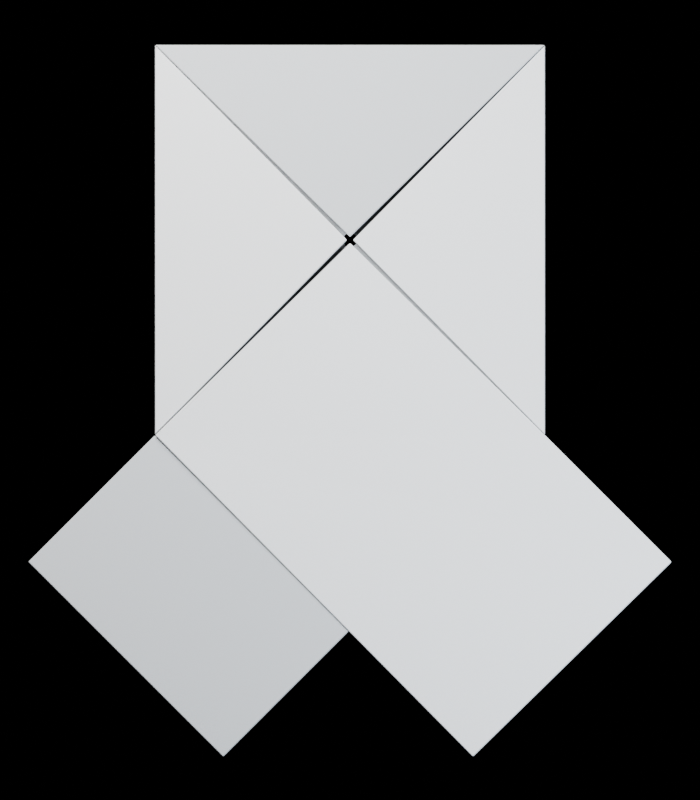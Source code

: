 # Source: folded_note_3d.blend  (saved by Blender 5.2.44; exported with 4.5.12 LTS)
import bpy
from mathutils import Matrix  # noqa: F401  (used for matrix-valued properties, if any)

bpy.ops.wm.read_factory_settings(use_empty=True)
scene = bpy.context.scene
scene.name = 'NOTE_3D_Render'

# ---- collections
col_note_3d = bpy.data.collections.new('NOTE_3D'); scene.collection.children.link(col_note_3d)

# ---- materials (node trees are filled in below, after node groups)
mat_note_paper_offwhite = bpy.data.materials.new('NOTE_Paper_OffWhite')
mat_note_paper_offwhite.diffuse_color = (0.925, 0.935, 0.945, 1.0)
mat_note_paper_edge = bpy.data.materials.new('NOTE_Paper_Edge')
mat_note_paper_edge.diffuse_color = (0.66, 0.68, 0.7, 1.0)
mat_note_paper_alt = bpy.data.materials.new('NOTE_Paper_Alt')
mat_note_paper_alt.diffuse_color = (0.895, 0.905, 0.915, 1.0)
mat_note_background_black = bpy.data.materials.new('NOTE_Background_Black')

# ---- material node trees
mat_note_paper_offwhite.use_nodes = True; mat_note_paper_offwhite.node_tree.nodes.clear()
_N = mat_note_paper_offwhite.node_tree.nodes; _L = mat_note_paper_offwhite.node_tree.links
n0 = _N.new('ShaderNodeBsdfPrincipled'); n0.name = 'Principled BSDF'; n0.location = (-200, 100)
n0.inputs[0].default_value = (0.925, 0.935, 0.945, 1.0)
n0.inputs[2].default_value = 0.68
n0.inputs[3].default_value = 1.47
n0.inputs[8].default_value = 0.012
n0.inputs[10].default_value = 0.005
n0.inputs[13].default_value = 0.28
n0.inputs[24].default_value = 0.05
n1 = _N.new('ShaderNodeOutputMaterial'); n1.name = 'Material Output'; n1.location = (200, 100)
n2 = _N.new('ShaderNodeTexNoise'); n2.name = 'Paper_Microfiber'; n2.location = (0, 0)
n2.width = 160
n2.inputs[2].default_value = 185.0
n2.inputs[4].default_value = 0.7
n3 = _N.new('ShaderNodeBump'); n3.name = 'Bump'; n3.location = (0, 0)
n3.inputs[0].default_value = 0.055
n3.inputs[1].default_value = 0.018
_L.new(n0.outputs[0], n1.inputs[0])
_L.new(n2.outputs[0], n3.inputs[3])
_L.new(n3.outputs[0], n0.inputs[5])
n1.is_active_output = True
mat_note_paper_edge.use_nodes = True; mat_note_paper_edge.node_tree.nodes.clear()
_N = mat_note_paper_edge.node_tree.nodes; _L = mat_note_paper_edge.node_tree.links
n0 = _N.new('ShaderNodeBsdfPrincipled'); n0.name = 'Principled BSDF'; n0.location = (-200, 100)
n0.inputs[0].default_value = (0.66, 0.68, 0.7, 1.0)
n0.inputs[2].default_value = 0.8
n0.inputs[3].default_value = 1.47
n0.inputs[8].default_value = 0.012
n0.inputs[10].default_value = 0.005
n0.inputs[13].default_value = 0.28
n0.inputs[24].default_value = 0.05
n1 = _N.new('ShaderNodeOutputMaterial'); n1.name = 'Material Output'; n1.location = (200, 100)
n2 = _N.new('ShaderNodeTexNoise'); n2.name = 'Paper_Microfiber'; n2.location = (0, 0)
n2.width = 160
n2.inputs[2].default_value = 185.0
n2.inputs[4].default_value = 0.7
n3 = _N.new('ShaderNodeBump'); n3.name = 'Bump'; n3.location = (0, 0)
n3.inputs[0].default_value = 0.055
n3.inputs[1].default_value = 0.018
_L.new(n0.outputs[0], n1.inputs[0])
_L.new(n2.outputs[0], n3.inputs[3])
_L.new(n3.outputs[0], n0.inputs[5])
n1.is_active_output = True
mat_note_paper_alt.use_nodes = True; mat_note_paper_alt.node_tree.nodes.clear()
_N = mat_note_paper_alt.node_tree.nodes; _L = mat_note_paper_alt.node_tree.links
n0 = _N.new('ShaderNodeBsdfPrincipled'); n0.name = 'Principled BSDF'; n0.location = (-200, 100)
n0.inputs[0].default_value = (0.895, 0.905, 0.915, 1.0)
n0.inputs[2].default_value = 0.72
n0.inputs[3].default_value = 1.47
n0.inputs[8].default_value = 0.012
n0.inputs[10].default_value = 0.005
n0.inputs[13].default_value = 0.28
n0.inputs[24].default_value = 0.05
n1 = _N.new('ShaderNodeOutputMaterial'); n1.name = 'Material Output'; n1.location = (200, 100)
n2 = _N.new('ShaderNodeTexNoise'); n2.name = 'Paper_Microfiber'; n2.location = (0, 0)
n2.width = 160
n2.inputs[2].default_value = 185.0
n2.inputs[4].default_value = 0.7
n3 = _N.new('ShaderNodeBump'); n3.name = 'Bump'; n3.location = (0, 0)
n3.inputs[0].default_value = 0.055
n3.inputs[1].default_value = 0.018
_L.new(n0.outputs[0], n1.inputs[0])
_L.new(n2.outputs[0], n3.inputs[3])
_L.new(n3.outputs[0], n0.inputs[5])
n1.is_active_output = True
mat_note_background_black.use_nodes = True; mat_note_background_black.node_tree.nodes.clear()
_N = mat_note_background_black.node_tree.nodes; _L = mat_note_background_black.node_tree.links
n0 = _N.new('ShaderNodeBsdfPrincipled'); n0.name = 'Principled BSDF'; n0.location = (-200, 100)
n0.inputs[0].default_value = (0.0005, 0.0005, 0.0005, 1.0)
n0.inputs[2].default_value = 1.0
n0.inputs[10].default_value = 0.005
n0.inputs[13].default_value = 0.0
n1 = _N.new('ShaderNodeOutputMaterial'); n1.name = 'Material Output'; n1.location = (200, 100)
_L.new(n0.outputs[0], n1.inputs[0])
n1.is_active_output = True

# ---- world
world_note_world = bpy.data.worlds.new('NOTE_World'); scene.world = world_note_world
world_note_world.use_nodes = True; world_note_world.node_tree.nodes.clear()
_N = world_note_world.node_tree.nodes; _L = world_note_world.node_tree.links
n0 = _N.new('ShaderNodeBackground'); n0.name = 'Background'; n0.location = (-200, 100)
n0.inputs[0].default_value = (0.001, 0.001, 0.001, 1.0)
n0.inputs[1].default_value = 0.03
n1 = _N.new('ShaderNodeOutputWorld'); n1.name = 'World Output'; n1.location = (200, 100)
_L.new(n0.outputs[0], n1.inputs[0])
n1.is_active_output = True

# ---- cameras
cam_note_camera_data = bpy.data.cameras.new('NOTE_Camera_Data')
cam_note_camera_data.type = 'ORTHO'
cam_note_camera_data.lens = 70.0
cam_note_camera_data.ortho_scale = 4.1

# ---- lights
light_note_key_softbox_data = bpy.data.lights.new('NOTE_Key_Softbox_Data', 'AREA')
light_note_key_softbox_data.color = (1.0, 0.975, 0.94)
light_note_key_softbox_data.energy = 780.0
light_note_key_softbox_data.shape = 'DISK'
light_note_key_softbox_data.size = 4.2
light_note_fill_softbox_data = bpy.data.lights.new('NOTE_Fill_Softbox_Data', 'AREA')
light_note_fill_softbox_data.color = (0.82, 0.9, 1.0)
light_note_fill_softbox_data.energy = 310.0
light_note_fill_softbox_data.shape = 'DISK'
light_note_fill_softbox_data.size = 3.8
light_note_top_rim_data = bpy.data.lights.new('NOTE_Top_Rim_Data', 'AREA')
light_note_top_rim_data.energy = 240.0
light_note_top_rim_data.shape = 'DISK'
light_note_top_rim_data.size = 2.8

# ---- meshes
me_note_flap_top_mesh = bpy.data.meshes.new('NOTE_Flap_Top_Mesh')
me_note_flap_top_mesh.from_pydata([(-1.0, 1.0, 0.03), (1.0, 1.0, 0.03), (0.0, 0.014, 0.084)], [], [(0, 1, 2)])
me_note_flap_top_mesh.materials.append(mat_note_paper_offwhite)
me_note_flap_top_mesh.materials.append(mat_note_paper_edge)
me_note_flap_top_mesh.update()
me_note_flap_left_mesh = bpy.data.meshes.new('NOTE_Flap_Left_Mesh')
me_note_flap_left_mesh.from_pydata([(-1.0, 1.0, 0.02), (-1.0, -1.0, 0.02), (-0.014, 0.0, 0.072)], [], [(0, 1, 2)])
me_note_flap_left_mesh.materials.append(mat_note_paper_alt)
me_note_flap_left_mesh.materials.append(mat_note_paper_edge)
me_note_flap_left_mesh.update()
me_note_flap_right_mesh = bpy.data.meshes.new('NOTE_Flap_Right_Mesh')
me_note_flap_right_mesh.from_pydata([(1.0, 1.0, 0.024), (0.014, 0.0, 0.069), (1.0, -1.0, 0.024)], [], [(0, 1, 2)])
me_note_flap_right_mesh.materials.append(mat_note_paper_alt)
me_note_flap_right_mesh.materials.append(mat_note_paper_edge)
me_note_flap_right_mesh.update()
me_note_tail_left_mesh = bpy.data.meshes.new('NOTE_Tail_Left_Mesh')
me_note_tail_left_mesh.from_pydata([(-1.0, -1.0, 0.013), (0.0, -2.0, 0.013), (-0.65, -2.65, 0.01), (-1.65, -1.65, 0.01)], [], [(0, 1, 2, 3)])
me_note_tail_left_mesh.materials.append(mat_note_paper_offwhite)
me_note_tail_left_mesh.materials.append(mat_note_paper_edge)
me_note_tail_left_mesh.update()
me_note_panel_lower_main_mesh = bpy.data.meshes.new('NOTE_Panel_Lower_Main_Mesh')
me_note_panel_lower_main_mesh.from_pydata([(0.0, -0.014, 0.065), (-1.0, -1.0, 0.031), (1.0, -1.0, 0.031), (1.65, -1.65, 0.019), (0.63, -2.65, 0.019)], [], [(0, 1, 2), (1, 4, 3, 2)])
me_note_panel_lower_main_mesh.materials.append(mat_note_paper_offwhite)
me_note_panel_lower_main_mesh.materials.append(mat_note_paper_edge)
me_note_panel_lower_main_mesh.update()
me_note_seam_tl_mesh = bpy.data.meshes.new('NOTE_Seam_TL_Mesh')
me_note_seam_tl_mesh.from_pydata([(-0.03207, 0.01793, 0.012), (-0.9921, 0.9779, 0.012), (-0.9779, 0.9921, 0.012), (-0.01793, 0.03207, 0.012)], [], [(0, 1, 2, 3)])
me_note_seam_tl_mesh.materials.append(mat_note_paper_edge)
me_note_seam_tl_mesh.materials.append(mat_note_paper_edge)
me_note_seam_tl_mesh.update()
me_note_seam_tr_mesh = bpy.data.meshes.new('NOTE_Seam_TR_Mesh')
me_note_seam_tr_mesh.from_pydata([(0.01793, 0.03207, 0.013), (0.9779, 0.9921, 0.013), (0.9921, 0.9779, 0.013), (0.03207, 0.01793, 0.013)], [], [(0, 1, 2, 3)])
me_note_seam_tr_mesh.materials.append(mat_note_paper_edge)
me_note_seam_tr_mesh.materials.append(mat_note_paper_edge)
me_note_seam_tr_mesh.update()
me_note_seam_bl_mesh = bpy.data.meshes.new('NOTE_Seam_BL_Mesh')
me_note_seam_bl_mesh.from_pydata([(-0.01793, -0.03207, 0.012), (-0.9779, -0.9921, 0.012), (-0.9921, -0.9779, 0.012), (-0.03207, -0.01793, 0.012)], [], [(0, 1, 2, 3)])
me_note_seam_bl_mesh.materials.append(mat_note_paper_edge)
me_note_seam_bl_mesh.materials.append(mat_note_paper_edge)
me_note_seam_bl_mesh.update()
me_note_seam_br_mesh = bpy.data.meshes.new('NOTE_Seam_BR_Mesh')
me_note_seam_br_mesh.from_pydata([(0.03207, -0.01793, 0.013), (0.9921, -0.9779, 0.013), (0.9779, -0.9921, 0.013), (0.01793, -0.03207, 0.013)], [], [(0, 1, 2, 3)])
me_note_seam_br_mesh.materials.append(mat_note_paper_edge)
me_note_seam_br_mesh.materials.append(mat_note_paper_edge)
me_note_seam_br_mesh.update()
me_note_backdrop_mesh = bpy.data.meshes.new('NOTE_Backdrop_Mesh')
me_note_backdrop_mesh.from_pydata([(-8.0, -8.0, -0.065), (8.0, -8.0, -0.065), (8.0, 8.0, -0.065), (-8.0, 8.0, -0.065)], [], [(0, 1, 2, 3)])
me_note_backdrop_mesh.materials.append(mat_note_background_black)
me_note_backdrop_mesh.update()

# ---- objects
ob_note_root = bpy.data.objects.new('NOTE_Root', None)
ob_note_flap_top = bpy.data.objects.new('NOTE_Flap_Top', me_note_flap_top_mesh)
ob_note_flap_left = bpy.data.objects.new('NOTE_Flap_Left', me_note_flap_left_mesh)
ob_note_flap_right = bpy.data.objects.new('NOTE_Flap_Right', me_note_flap_right_mesh)
ob_note_tail_left = bpy.data.objects.new('NOTE_Tail_Left', me_note_tail_left_mesh)
ob_note_panel_lower_main = bpy.data.objects.new('NOTE_Panel_Lower_Main', me_note_panel_lower_main_mesh)
ob_note_seam_tl = bpy.data.objects.new('NOTE_Seam_TL', me_note_seam_tl_mesh)
ob_note_seam_tr = bpy.data.objects.new('NOTE_Seam_TR', me_note_seam_tr_mesh)
ob_note_seam_bl = bpy.data.objects.new('NOTE_Seam_BL', me_note_seam_bl_mesh)
ob_note_seam_br = bpy.data.objects.new('NOTE_Seam_BR', me_note_seam_br_mesh)
ob_note_backdrop = bpy.data.objects.new('NOTE_Backdrop', me_note_backdrop_mesh)
ob_note_camera = bpy.data.objects.new('NOTE_Camera', cam_note_camera_data)
ob_note_key_softbox = bpy.data.objects.new('NOTE_Key_Softbox', light_note_key_softbox_data)
ob_note_fill_softbox = bpy.data.objects.new('NOTE_Fill_Softbox', light_note_fill_softbox_data)
ob_note_top_rim = bpy.data.objects.new('NOTE_Top_Rim', light_note_top_rim_data)

# ---- transforms, parenting, visibility, modifiers, constraints
ob_note_root.location = (0.0, 0.0, 0.0)
ob_note_flap_top.parent = ob_note_root
ob_note_flap_top.location = (0.0, 0.0, 0.0)
_m = ob_note_flap_top.modifiers.new('Paper_Thickness_0p10mm_Visual', 'SOLIDIFY')
_m.thickness = 0.014
_m.offset = 0.0
_m.material_offset = 1
_m.material_offset_rim = 1
_m.use_even_offset = True
_m = ob_note_flap_top.modifiers.new('Soft_Cut_Edge', 'BEVEL')
_m.width = 0.008
_m.width_pct = 0.008
_m.segments = 3
ob_note_flap_left.parent = ob_note_root
ob_note_flap_left.location = (0.0, 0.0, 0.0)
_m = ob_note_flap_left.modifiers.new('Paper_Thickness_0p10mm_Visual', 'SOLIDIFY')
_m.thickness = 0.014
_m.offset = 0.0
_m.material_offset = 1
_m.material_offset_rim = 1
_m.use_even_offset = True
_m = ob_note_flap_left.modifiers.new('Soft_Cut_Edge', 'BEVEL')
_m.width = 0.008
_m.width_pct = 0.008
_m.segments = 3
ob_note_flap_right.parent = ob_note_root
ob_note_flap_right.location = (0.0, 0.0, 0.0)
_m = ob_note_flap_right.modifiers.new('Paper_Thickness_0p10mm_Visual', 'SOLIDIFY')
_m.thickness = 0.014
_m.offset = 0.0
_m.material_offset = 1
_m.material_offset_rim = 1
_m.use_even_offset = True
_m = ob_note_flap_right.modifiers.new('Soft_Cut_Edge', 'BEVEL')
_m.width = 0.008
_m.width_pct = 0.008
_m.segments = 3
ob_note_tail_left.parent = ob_note_root
ob_note_tail_left.location = (0.0, 0.0, 0.0)
_m = ob_note_tail_left.modifiers.new('Paper_Thickness_0p10mm_Visual', 'SOLIDIFY')
_m.thickness = 0.014
_m.offset = 0.0
_m.material_offset = 1
_m.material_offset_rim = 1
_m.use_even_offset = True
_m = ob_note_tail_left.modifiers.new('Soft_Cut_Edge', 'BEVEL')
_m.width = 0.01
_m.width_pct = 0.01
_m.segments = 3
ob_note_panel_lower_main.parent = ob_note_root
ob_note_panel_lower_main.location = (0.0, 0.0, 0.0)
_m = ob_note_panel_lower_main.modifiers.new('Paper_Thickness_0p10mm_Visual', 'SOLIDIFY')
_m.thickness = 0.015
_m.offset = 0.0
_m.material_offset = 1
_m.material_offset_rim = 1
_m.use_even_offset = True
_m = ob_note_panel_lower_main.modifiers.new('Soft_Cut_Edge', 'BEVEL')
_m.width = 0.01
_m.width_pct = 0.01
_m.segments = 3
ob_note_seam_tl.parent = ob_note_root
ob_note_seam_tl.location = (0.0, 0.0, 0.0)
_m = ob_note_seam_tl.modifiers.new('Paper_Thickness_0p10mm_Visual', 'SOLIDIFY')
_m.thickness = 0.004
_m.offset = 0.0
_m.material_offset = 1
_m.material_offset_rim = 1
_m.use_even_offset = True
_m = ob_note_seam_tl.modifiers.new('Soft_Cut_Edge', 'BEVEL')
_m.width = 0.002
_m.width_pct = 0.002
_m.segments = 3
ob_note_seam_tr.parent = ob_note_root
ob_note_seam_tr.location = (0.0, 0.0, 0.0)
_m = ob_note_seam_tr.modifiers.new('Paper_Thickness_0p10mm_Visual', 'SOLIDIFY')
_m.thickness = 0.004
_m.offset = 0.0
_m.material_offset = 1
_m.material_offset_rim = 1
_m.use_even_offset = True
_m = ob_note_seam_tr.modifiers.new('Soft_Cut_Edge', 'BEVEL')
_m.width = 0.002
_m.width_pct = 0.002
_m.segments = 3
ob_note_seam_bl.parent = ob_note_root
ob_note_seam_bl.location = (0.0, 0.0, 0.0)
_m = ob_note_seam_bl.modifiers.new('Paper_Thickness_0p10mm_Visual', 'SOLIDIFY')
_m.thickness = 0.004
_m.offset = 0.0
_m.material_offset = 1
_m.material_offset_rim = 1
_m.use_even_offset = True
_m = ob_note_seam_bl.modifiers.new('Soft_Cut_Edge', 'BEVEL')
_m.width = 0.002
_m.width_pct = 0.002
_m.segments = 3
ob_note_seam_br.parent = ob_note_root
ob_note_seam_br.location = (0.0, 0.0, 0.0)
_m = ob_note_seam_br.modifiers.new('Paper_Thickness_0p10mm_Visual', 'SOLIDIFY')
_m.thickness = 0.004
_m.offset = 0.0
_m.material_offset = 1
_m.material_offset_rim = 1
_m.use_even_offset = True
_m = ob_note_seam_br.modifiers.new('Soft_Cut_Edge', 'BEVEL')
_m.width = 0.002
_m.width_pct = 0.002
_m.segments = 3
ob_note_backdrop.location = (0.0, 0.0, 0.0)
ob_note_camera.location = (0.0, -0.82, 7.6)
ob_note_key_softbox.location = (-3.2, 4.6, 6.3)
ob_note_key_softbox.rotation_euler = (0.7662, -8.683e-08, -2.586)
ob_note_fill_softbox.location = (3.4, -2.3, 4.8)
ob_note_fill_softbox.rotation_euler = (0.6727, -4.903e-08, 1.095)
ob_note_top_rim.location = (0.0, 5.2, 3.8)
ob_note_top_rim.rotation_euler = (0.9868, 7.293e-08, 3.142)

# ---- collection membership
col_note_3d.objects.link(ob_note_root)
col_note_3d.objects.link(ob_note_flap_top)
col_note_3d.objects.link(ob_note_flap_left)
col_note_3d.objects.link(ob_note_flap_right)
col_note_3d.objects.link(ob_note_tail_left)
col_note_3d.objects.link(ob_note_panel_lower_main)
col_note_3d.objects.link(ob_note_seam_tl)
col_note_3d.objects.link(ob_note_seam_tr)
col_note_3d.objects.link(ob_note_seam_bl)
col_note_3d.objects.link(ob_note_seam_br)
col_note_3d.objects.link(ob_note_backdrop)
col_note_3d.objects.link(ob_note_camera)
col_note_3d.objects.link(ob_note_key_softbox)
col_note_3d.objects.link(ob_note_fill_softbox)
col_note_3d.objects.link(ob_note_top_rim)

# ---- scene / render settings (as saved in the file)
scene.camera = ob_note_camera
scene.frame_start = 1; scene.frame_end = 250; scene.frame_set(1)
scene.render.engine = 'BLENDER_EEVEE_NEXT'
scene.render.image_settings.exr_codec = 'NONE'
scene.render.resolution_x = 700
scene.render.resolution_y = 800
scene.render.use_bake_clear = False
scene.render.bake_margin = 0
scene.render.bake_bias = 0.0
scene.render.bake_samples = 0
scene.render.simplify_subdivision_render = 0
scene.render.simplify_child_particles_render = 0.0
scene.render.compositor_device = 'GPU'
scene.eevee.use_volume_custom_range = False
scene.eevee.gtao_distance = 0.0
scene.eevee.use_fast_gi = False
scene.eevee.fast_gi_thickness_near = 0.1
scene.eevee.fast_gi_thickness_far = 0.0
scene.eevee.ray_tracing_options.screen_trace_thickness = 0.1
scene.view_settings.look = 'AgX - Medium High Contrast'
bpy.context.view_layer.update()
